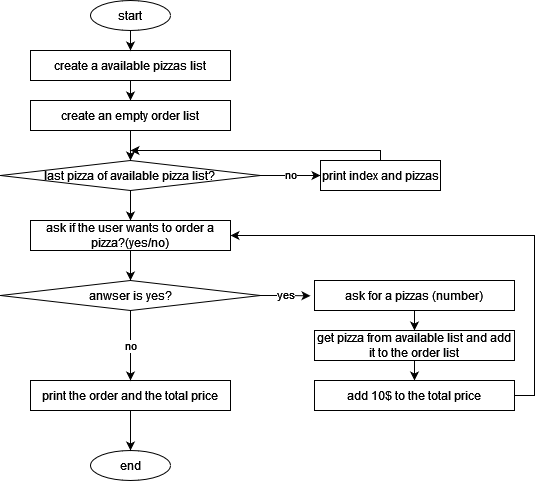

The diagram above was exported from draw.io. Its source (the exported page's mxGraphModel, read from the mxfile embedded in the PNG):
<mxGraphModel dx="583" dy="548" grid="1" gridSize="10" guides="1" tooltips="1" connect="1" arrows="1" fold="1" page="1" pageScale="1" pageWidth="827" pageHeight="1169" math="0" shadow="0">
  <root>
    <mxCell id="0" />
    <mxCell id="1" parent="0" />
    <mxCell id="c1ZsATeOQwKKAP1vj3Js-1" value="end" style="ellipse;whiteSpace=wrap;html=1;" vertex="1" parent="1">
      <mxGeometry x="90" y="470" width="80" height="30" as="geometry" />
    </mxCell>
    <mxCell id="c1ZsATeOQwKKAP1vj3Js-18" style="edgeStyle=orthogonalEdgeStyle;rounded=0;orthogonalLoop=1;jettySize=auto;html=1;exitX=0.5;exitY=1;exitDx=0;exitDy=0;entryX=0.5;entryY=0;entryDx=0;entryDy=0;" edge="1" parent="1" source="c1ZsATeOQwKKAP1vj3Js-2" target="c1ZsATeOQwKKAP1vj3Js-6">
      <mxGeometry relative="1" as="geometry" />
    </mxCell>
    <mxCell id="c1ZsATeOQwKKAP1vj3Js-2" value="create a available pizzas list" style="rounded=0;whiteSpace=wrap;html=1;" vertex="1" parent="1">
      <mxGeometry x="30" y="70" width="200" height="30" as="geometry" />
    </mxCell>
    <mxCell id="c1ZsATeOQwKKAP1vj3Js-8" value="no" style="edgeStyle=orthogonalEdgeStyle;rounded=0;orthogonalLoop=1;jettySize=auto;html=1;" edge="1" parent="1" source="c1ZsATeOQwKKAP1vj3Js-3" target="c1ZsATeOQwKKAP1vj3Js-4">
      <mxGeometry relative="1" as="geometry" />
    </mxCell>
    <mxCell id="c1ZsATeOQwKKAP1vj3Js-21" style="edgeStyle=orthogonalEdgeStyle;rounded=0;orthogonalLoop=1;jettySize=auto;html=1;exitX=0.5;exitY=1;exitDx=0;exitDy=0;entryX=0.5;entryY=0;entryDx=0;entryDy=0;" edge="1" parent="1" source="c1ZsATeOQwKKAP1vj3Js-3" target="c1ZsATeOQwKKAP1vj3Js-16">
      <mxGeometry relative="1" as="geometry" />
    </mxCell>
    <mxCell id="c1ZsATeOQwKKAP1vj3Js-3" value="&lt;div&gt;last pizza of available pizza list?&lt;br&gt;&lt;/div&gt;" style="rhombus;whiteSpace=wrap;html=1;" vertex="1" parent="1">
      <mxGeometry y="180" width="260" height="30" as="geometry" />
    </mxCell>
    <mxCell id="c1ZsATeOQwKKAP1vj3Js-20" style="edgeStyle=orthogonalEdgeStyle;rounded=0;orthogonalLoop=1;jettySize=auto;html=1;exitX=0.5;exitY=0;exitDx=0;exitDy=0;" edge="1" parent="1" source="c1ZsATeOQwKKAP1vj3Js-4">
      <mxGeometry relative="1" as="geometry">
        <mxPoint x="130" y="170" as="targetPoint" />
        <Array as="points">
          <mxPoint x="380" y="170" />
        </Array>
      </mxGeometry>
    </mxCell>
    <mxCell id="c1ZsATeOQwKKAP1vj3Js-4" value="print index and pizzas" style="rounded=0;whiteSpace=wrap;html=1;" vertex="1" parent="1">
      <mxGeometry x="320" y="180" width="120" height="30" as="geometry" />
    </mxCell>
    <mxCell id="c1ZsATeOQwKKAP1vj3Js-17" style="edgeStyle=orthogonalEdgeStyle;rounded=0;orthogonalLoop=1;jettySize=auto;html=1;exitX=0.5;exitY=1;exitDx=0;exitDy=0;entryX=0.5;entryY=0;entryDx=0;entryDy=0;" edge="1" parent="1" source="c1ZsATeOQwKKAP1vj3Js-5" target="c1ZsATeOQwKKAP1vj3Js-2">
      <mxGeometry relative="1" as="geometry" />
    </mxCell>
    <mxCell id="c1ZsATeOQwKKAP1vj3Js-5" value="start" style="ellipse;whiteSpace=wrap;html=1;" vertex="1" parent="1">
      <mxGeometry x="90" y="20" width="80" height="30" as="geometry" />
    </mxCell>
    <mxCell id="c1ZsATeOQwKKAP1vj3Js-19" style="edgeStyle=orthogonalEdgeStyle;rounded=0;orthogonalLoop=1;jettySize=auto;html=1;exitX=0.5;exitY=1;exitDx=0;exitDy=0;" edge="1" parent="1" source="c1ZsATeOQwKKAP1vj3Js-6" target="c1ZsATeOQwKKAP1vj3Js-3">
      <mxGeometry relative="1" as="geometry" />
    </mxCell>
    <mxCell id="c1ZsATeOQwKKAP1vj3Js-6" value="create an empty order list" style="rounded=0;whiteSpace=wrap;html=1;" vertex="1" parent="1">
      <mxGeometry x="30" y="120" width="200" height="30" as="geometry" />
    </mxCell>
    <mxCell id="c1ZsATeOQwKKAP1vj3Js-25" style="edgeStyle=orthogonalEdgeStyle;rounded=0;orthogonalLoop=1;jettySize=auto;html=1;exitX=0.5;exitY=1;exitDx=0;exitDy=0;entryX=0.5;entryY=0;entryDx=0;entryDy=0;" edge="1" parent="1" source="c1ZsATeOQwKKAP1vj3Js-7" target="c1ZsATeOQwKKAP1vj3Js-1">
      <mxGeometry relative="1" as="geometry" />
    </mxCell>
    <mxCell id="c1ZsATeOQwKKAP1vj3Js-7" value="print the order and the total price" style="rounded=0;whiteSpace=wrap;html=1;" vertex="1" parent="1">
      <mxGeometry x="30" y="400" width="200" height="30" as="geometry" />
    </mxCell>
    <mxCell id="c1ZsATeOQwKKAP1vj3Js-14" style="edgeStyle=orthogonalEdgeStyle;rounded=0;orthogonalLoop=1;jettySize=auto;html=1;exitX=0.5;exitY=1;exitDx=0;exitDy=0;entryX=0.5;entryY=0;entryDx=0;entryDy=0;" edge="1" parent="1" source="c1ZsATeOQwKKAP1vj3Js-9" target="c1ZsATeOQwKKAP1vj3Js-10">
      <mxGeometry relative="1" as="geometry" />
    </mxCell>
    <mxCell id="c1ZsATeOQwKKAP1vj3Js-9" value="ask for a pizzas (number)" style="rounded=0;whiteSpace=wrap;html=1;" vertex="1" parent="1">
      <mxGeometry x="314" y="300" width="200" height="30" as="geometry" />
    </mxCell>
    <mxCell id="c1ZsATeOQwKKAP1vj3Js-15" style="edgeStyle=orthogonalEdgeStyle;rounded=0;orthogonalLoop=1;jettySize=auto;html=1;exitX=0.5;exitY=1;exitDx=0;exitDy=0;entryX=0.5;entryY=0;entryDx=0;entryDy=0;" edge="1" parent="1" source="c1ZsATeOQwKKAP1vj3Js-10" target="c1ZsATeOQwKKAP1vj3Js-11">
      <mxGeometry relative="1" as="geometry" />
    </mxCell>
    <mxCell id="c1ZsATeOQwKKAP1vj3Js-10" value="get pizza from available list and add it to the order list" style="rounded=0;whiteSpace=wrap;html=1;" vertex="1" parent="1">
      <mxGeometry x="314" y="350" width="200" height="30" as="geometry" />
    </mxCell>
    <mxCell id="c1ZsATeOQwKKAP1vj3Js-31" style="edgeStyle=orthogonalEdgeStyle;rounded=0;orthogonalLoop=1;jettySize=auto;html=1;exitX=1;exitY=0.5;exitDx=0;exitDy=0;entryX=1;entryY=0.5;entryDx=0;entryDy=0;" edge="1" parent="1" source="c1ZsATeOQwKKAP1vj3Js-11" target="c1ZsATeOQwKKAP1vj3Js-16">
      <mxGeometry relative="1" as="geometry" />
    </mxCell>
    <mxCell id="c1ZsATeOQwKKAP1vj3Js-11" value="add 10$ to the total price" style="rounded=0;whiteSpace=wrap;html=1;" vertex="1" parent="1">
      <mxGeometry x="314" y="400" width="200" height="30" as="geometry" />
    </mxCell>
    <mxCell id="c1ZsATeOQwKKAP1vj3Js-28" style="edgeStyle=orthogonalEdgeStyle;rounded=0;orthogonalLoop=1;jettySize=auto;html=1;exitX=0.5;exitY=1;exitDx=0;exitDy=0;entryX=0.5;entryY=0;entryDx=0;entryDy=0;" edge="1" parent="1" source="c1ZsATeOQwKKAP1vj3Js-16" target="c1ZsATeOQwKKAP1vj3Js-27">
      <mxGeometry relative="1" as="geometry" />
    </mxCell>
    <mxCell id="c1ZsATeOQwKKAP1vj3Js-16" value="&lt;div&gt;ask if the user wants to order a pizza?(yes/no)&lt;/div&gt;" style="rounded=0;whiteSpace=wrap;html=1;" vertex="1" parent="1">
      <mxGeometry x="30" y="240" width="200" height="30" as="geometry" />
    </mxCell>
    <mxCell id="c1ZsATeOQwKKAP1vj3Js-29" value="yes" style="edgeStyle=orthogonalEdgeStyle;rounded=0;orthogonalLoop=1;jettySize=auto;html=1;exitX=1;exitY=0.5;exitDx=0;exitDy=0;" edge="1" parent="1" source="c1ZsATeOQwKKAP1vj3Js-27">
      <mxGeometry relative="1" as="geometry">
        <mxPoint x="310" y="315.33333333333326" as="targetPoint" />
      </mxGeometry>
    </mxCell>
    <mxCell id="c1ZsATeOQwKKAP1vj3Js-30" value="no" style="edgeStyle=orthogonalEdgeStyle;rounded=0;orthogonalLoop=1;jettySize=auto;html=1;exitX=0.5;exitY=1;exitDx=0;exitDy=0;" edge="1" parent="1" source="c1ZsATeOQwKKAP1vj3Js-27" target="c1ZsATeOQwKKAP1vj3Js-7">
      <mxGeometry relative="1" as="geometry" />
    </mxCell>
    <mxCell id="c1ZsATeOQwKKAP1vj3Js-27" value="anwser is yes?" style="rhombus;whiteSpace=wrap;html=1;" vertex="1" parent="1">
      <mxGeometry y="300" width="260" height="30" as="geometry" />
    </mxCell>
  </root>
</mxGraphModel>